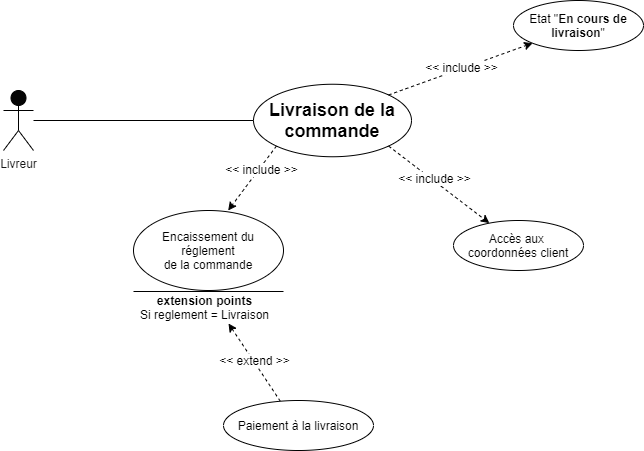

The diagram above was exported from draw.io. Its source (the exported page's mxGraphModel, read from the mxfile embedded in the PNG):
<mxGraphModel dx="1086" dy="966" grid="1" gridSize="10" guides="1" tooltips="1" connect="1" arrows="1" fold="1" page="1" pageScale="1" pageWidth="827" pageHeight="1169" math="0" shadow="0">
  <root>
    <mxCell id="0" />
    <mxCell id="1" parent="0" />
    <mxCell id="Q62kftgUo5kN8zdpiaVl-5" value="Livreur" style="shape=umlActor;verticalLabelPosition=bottom;labelBackgroundColor=#ffffff;verticalAlign=top;html=1;fillColor=#050505;fontSize=12;fontColor=#141414;align=center;" parent="1" vertex="1">
      <mxGeometry x="60" y="240" width="30" height="60" as="geometry" />
    </mxCell>
    <mxCell id="Q62kftgUo5kN8zdpiaVl-11" value="" style="endArrow=none;html=1;fontSize=12;fontColor=#141414;entryX=0;entryY=0.5;entryDx=0;entryDy=0;" parent="1" source="Q62kftgUo5kN8zdpiaVl-5" target="aAN30EJW8ph3M7RxsE0c-1" edge="1">
      <mxGeometry width="50" height="50" relative="1" as="geometry">
        <mxPoint y="580" as="sourcePoint" />
        <mxPoint x="210" y="270" as="targetPoint" />
      </mxGeometry>
    </mxCell>
    <mxCell id="aAN30EJW8ph3M7RxsE0c-1" value="&lt;font style=&quot;font-size: 18px&quot;&gt;Livraison de la&lt;br&gt;commande&lt;br&gt;&lt;/font&gt;" style="ellipse;whiteSpace=wrap;html=1;fontStyle=1" parent="1" vertex="1">
      <mxGeometry x="310" y="233.75" width="158" height="72.5" as="geometry" />
    </mxCell>
    <mxCell id="36XkDh869vmS95TIW64h-2" value="Etat &quot;&lt;b&gt;En cours de livraison&lt;/b&gt;&quot;" style="ellipse;whiteSpace=wrap;html=1;" parent="1" vertex="1">
      <mxGeometry x="570" y="150" width="130" height="50" as="geometry" />
    </mxCell>
    <mxCell id="36XkDh869vmS95TIW64h-3" value="" style="endArrow=classic;dashed=1;html=1;entryX=0;entryY=1;entryDx=0;entryDy=0;exitX=1;exitY=0;exitDx=0;exitDy=0;startArrow=none;startFill=0;endFill=1;" parent="1" source="aAN30EJW8ph3M7RxsE0c-1" target="36XkDh869vmS95TIW64h-2" edge="1">
      <mxGeometry width="50" height="50" relative="1" as="geometry">
        <mxPoint x="530" y="380" as="sourcePoint" />
        <mxPoint x="580" y="330" as="targetPoint" />
      </mxGeometry>
    </mxCell>
    <mxCell id="36XkDh869vmS95TIW64h-4" value="&amp;lt;&amp;lt; include &amp;gt;&amp;gt;" style="text;html=1;align=center;verticalAlign=middle;resizable=0;points=[];labelBackgroundColor=#ffffff;" parent="36XkDh869vmS95TIW64h-3" vertex="1" connectable="0">
      <mxGeometry x="0.2578" relative="1" as="geometry">
        <mxPoint x="-17.990000000000002" y="4.32" as="offset" />
      </mxGeometry>
    </mxCell>
    <mxCell id="36XkDh869vmS95TIW64h-5" value="" style="endArrow=classic;dashed=1;html=1;startArrow=none;startFill=0;endFill=1;exitX=1;exitY=1;exitDx=0;exitDy=0;" parent="1" source="aAN30EJW8ph3M7RxsE0c-1" target="36XkDh869vmS95TIW64h-7" edge="1">
      <mxGeometry width="50" height="50" relative="1" as="geometry">
        <mxPoint x="430" y="300" as="sourcePoint" />
        <mxPoint x="622.95" y="450" as="targetPoint" />
      </mxGeometry>
    </mxCell>
    <mxCell id="36XkDh869vmS95TIW64h-6" value="&amp;lt;&amp;lt; include &amp;gt;&amp;gt;" style="text;html=1;align=center;verticalAlign=middle;resizable=0;points=[];labelBackgroundColor=#ffffff;" parent="36XkDh869vmS95TIW64h-5" vertex="1" connectable="0">
      <mxGeometry x="0.2578" relative="1" as="geometry">
        <mxPoint x="-18.6" y="-16.56" as="offset" />
      </mxGeometry>
    </mxCell>
    <mxCell id="36XkDh869vmS95TIW64h-7" value="Accès aux &lt;br&gt;coordonnées client" style="ellipse;whiteSpace=wrap;html=1;" parent="1" vertex="1">
      <mxGeometry x="510" y="370" width="130" height="50" as="geometry" />
    </mxCell>
    <mxCell id="36XkDh869vmS95TIW64h-9" value="" style="endArrow=classic;dashed=1;html=1;entryX=0.631;entryY=0;entryDx=0;entryDy=0;startArrow=none;startFill=0;endFill=1;exitX=0;exitY=1;exitDx=0;exitDy=0;entryPerimeter=0;" parent="1" source="aAN30EJW8ph3M7RxsE0c-1" target="EVkPwXjOT6URCuw6jcow-2" edge="1">
      <mxGeometry width="50" height="50" relative="1" as="geometry">
        <mxPoint x="320" y="310" as="sourcePoint" />
        <mxPoint x="341" y="390" as="targetPoint" />
      </mxGeometry>
    </mxCell>
    <mxCell id="36XkDh869vmS95TIW64h-10" value="&amp;lt;&amp;lt; include &amp;gt;&amp;gt;" style="text;html=1;align=center;verticalAlign=middle;resizable=0;points=[];labelBackgroundColor=#ffffff;" parent="36XkDh869vmS95TIW64h-9" vertex="1" connectable="0">
      <mxGeometry x="0.2578" relative="1" as="geometry">
        <mxPoint x="15.080000000000002" y="-18.259999999999998" as="offset" />
      </mxGeometry>
    </mxCell>
    <mxCell id="EVkPwXjOT6URCuw6jcow-3" value="" style="endArrow=none;dashed=1;html=1;startArrow=classic;startFill=1;endFill=0;exitX=0.668;exitY=1.033;exitDx=0;exitDy=0;exitPerimeter=0;entryX=0.38;entryY=0.02;entryDx=0;entryDy=0;entryPerimeter=0;" parent="1" source="VAwThiIAgQcXiiwdXjgc-2" target="EVkPwXjOT6URCuw6jcow-5" edge="1">
      <mxGeometry width="50" height="50" relative="1" as="geometry">
        <mxPoint x="360" y="490" as="sourcePoint" />
        <mxPoint x="320" y="530" as="targetPoint" />
      </mxGeometry>
    </mxCell>
    <mxCell id="EVkPwXjOT6URCuw6jcow-4" value="&amp;lt;&amp;lt; extend &amp;gt;&amp;gt;" style="text;html=1;align=center;verticalAlign=middle;resizable=0;points=[];labelBackgroundColor=#ffffff;" parent="EVkPwXjOT6URCuw6jcow-3" vertex="1" connectable="0">
      <mxGeometry x="0.2578" relative="1" as="geometry">
        <mxPoint x="-7.72" y="-12.17" as="offset" />
      </mxGeometry>
    </mxCell>
    <mxCell id="EVkPwXjOT6URCuw6jcow-5" value="Paiement à la livraison" style="ellipse;whiteSpace=wrap;html=1;" parent="1" vertex="1">
      <mxGeometry x="280" y="550" width="150" height="50" as="geometry" />
    </mxCell>
    <mxCell id="VAwThiIAgQcXiiwdXjgc-4" value="" style="group" parent="1" vertex="1" connectable="0">
      <mxGeometry x="190" y="380" width="160" height="92" as="geometry" />
    </mxCell>
    <mxCell id="VAwThiIAgQcXiiwdXjgc-3" value="" style="group" parent="VAwThiIAgQcXiiwdXjgc-4" vertex="1" connectable="0">
      <mxGeometry y="60" width="150" height="32" as="geometry" />
    </mxCell>
    <mxCell id="VAwThiIAgQcXiiwdXjgc-1" value="" style="line;strokeWidth=1;fillColor=none;align=left;verticalAlign=middle;spacingTop=-1;spacingLeft=3;spacingRight=3;rotatable=0;labelPosition=right;points=[];portConstraint=eastwest;" parent="VAwThiIAgQcXiiwdXjgc-3" vertex="1">
      <mxGeometry width="150" height="2" as="geometry" />
    </mxCell>
    <mxCell id="VAwThiIAgQcXiiwdXjgc-2" value="&lt;font style=&quot;font-size: 12px&quot;&gt;&lt;b&gt;extension points&lt;/b&gt;&lt;br&gt;Si reglement = Livraison&lt;/font&gt;" style="text;html=1;align=center;verticalAlign=middle;resizable=0;points=[];autosize=1;" parent="VAwThiIAgQcXiiwdXjgc-3" vertex="1">
      <mxGeometry x="1.4800000000000182" y="2" width="140" height="30" as="geometry" />
    </mxCell>
    <mxCell id="EVkPwXjOT6URCuw6jcow-2" value="Encaissement du réglement&lt;br&gt;de la commande" style="ellipse;whiteSpace=wrap;html=1;" parent="1" vertex="1">
      <mxGeometry x="190" y="360" width="150" height="80" as="geometry" />
    </mxCell>
  </root>
</mxGraphModel>